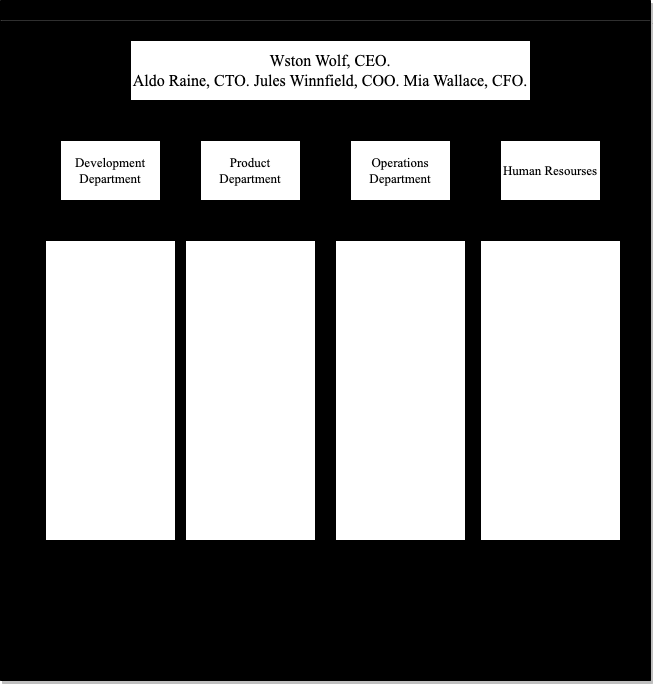

The diagram above was exported from draw.io. Its source (the exported page's mxGraphModel, read from the mxfile embedded in the PNG):
<mxGraphModel dx="1216" dy="637" grid="1" gridSize="10" guides="1" tooltips="1" connect="1" arrows="1" fold="1" page="1" pageScale="1" pageWidth="850" pageHeight="1100" background="none" math="0" shadow="0">
  <root>
    <mxCell id="0" />
    <mxCell id="1" parent="0" />
    <mxCell id="3" value="Tarantino Tech " style="swimlane;startSize=20;horizontal=1;containerType=tree;newEdgeStyle={&quot;edgeStyle&quot;:&quot;elbowEdgeStyle&quot;,&quot;startArrow&quot;:&quot;none&quot;,&quot;endArrow&quot;:&quot;none&quot;};swimlaneFillColor=#000000;fontSize=17;fontFamily=Times New Roman;glass=0;swimlaneLine=0;rounded=0;shadow=1;fillColor=#000000;fillStyle=auto;" parent="1" vertex="1">
      <mxGeometry x="90" y="70" width="650" height="680" as="geometry" />
    </mxCell>
    <mxCell id="5" value="" style="edgeStyle=elbowEdgeStyle;elbow=vertical;sourcePerimeterSpacing=0;targetPerimeterSpacing=0;startArrow=none;endArrow=none;rounded=0;curved=0;" parent="3" source="6" target="8" edge="1">
      <mxGeometry relative="1" as="geometry">
        <Array as="points">
          <mxPoint x="310" y="120" />
          <mxPoint x="310" y="110" />
        </Array>
      </mxGeometry>
    </mxCell>
    <UserObject label="&lt;font style=&quot;font-size: 16px;&quot; face=&quot;Times New Roman&quot;&gt;Wston Wolf, CEO.&lt;br&gt;Aldo Raine, CTO. Jules Winnfield, COO. Mia Wallace, CFO.&lt;/font&gt;" treeRoot="1" id="6">
      <mxCell style="whiteSpace=wrap;html=1;align=center;treeFolding=1;treeMoving=1;newEdgeStyle={&quot;edgeStyle&quot;:&quot;elbowEdgeStyle&quot;,&quot;startArrow&quot;:&quot;none&quot;,&quot;endArrow&quot;:&quot;none&quot;};" parent="3" vertex="1">
        <mxGeometry x="130" y="40" width="400" height="60" as="geometry" />
      </mxCell>
    </UserObject>
    <mxCell id="8" value="&lt;font style=&quot;font-size: 13px;&quot; face=&quot;Times New Roman&quot;&gt;Product Department&lt;/font&gt;" style="whiteSpace=wrap;html=1;align=center;verticalAlign=middle;treeFolding=1;treeMoving=1;newEdgeStyle={&quot;edgeStyle&quot;:&quot;elbowEdgeStyle&quot;,&quot;startArrow&quot;:&quot;none&quot;,&quot;endArrow&quot;:&quot;none&quot;};" parent="3" vertex="1">
      <mxGeometry x="200" y="140" width="100" height="60" as="geometry" />
    </mxCell>
    <mxCell id="17" value="" style="edgeStyle=elbowEdgeStyle;elbow=vertical;sourcePerimeterSpacing=0;targetPerimeterSpacing=0;startArrow=none;endArrow=none;rounded=0;curved=0;" parent="3" source="6" target="18" edge="1">
      <mxGeometry relative="1" as="geometry">
        <mxPoint x="430" y="320" as="sourcePoint" />
        <Array as="points">
          <mxPoint x="310" y="120" />
          <mxPoint x="310" y="110" />
        </Array>
      </mxGeometry>
    </mxCell>
    <mxCell id="18" value="&lt;font style=&quot;font-size: 13px;&quot; face=&quot;Times New Roman&quot;&gt;Operations Department&lt;/font&gt;" style="whiteSpace=wrap;html=1;align=center;verticalAlign=middle;treeFolding=1;treeMoving=1;newEdgeStyle={&quot;edgeStyle&quot;:&quot;elbowEdgeStyle&quot;,&quot;startArrow&quot;:&quot;none&quot;,&quot;endArrow&quot;:&quot;none&quot;};" parent="3" vertex="1">
      <mxGeometry x="350" y="140" width="100" height="60" as="geometry" />
    </mxCell>
    <mxCell id="19" value="" style="edgeStyle=elbowEdgeStyle;elbow=vertical;sourcePerimeterSpacing=0;targetPerimeterSpacing=0;startArrow=none;endArrow=none;rounded=0;curved=0;" parent="3" target="20" edge="1">
      <mxGeometry relative="1" as="geometry">
        <mxPoint x="310" y="100" as="sourcePoint" />
        <Array as="points">
          <mxPoint x="320" y="120" />
          <mxPoint x="310" y="130" />
          <mxPoint x="310" y="110" />
        </Array>
      </mxGeometry>
    </mxCell>
    <mxCell id="20" value="&lt;font style=&quot;font-size: 13px;&quot; face=&quot;Times New Roman&quot;&gt;Human Resourses&lt;/font&gt;" style="whiteSpace=wrap;html=1;align=center;verticalAlign=middle;treeFolding=1;treeMoving=1;newEdgeStyle={&quot;edgeStyle&quot;:&quot;elbowEdgeStyle&quot;,&quot;startArrow&quot;:&quot;none&quot;,&quot;endArrow&quot;:&quot;none&quot;};" parent="3" vertex="1">
      <mxGeometry x="500" y="140" width="100" height="60" as="geometry" />
    </mxCell>
    <mxCell id="21" value="" style="edgeStyle=elbowEdgeStyle;elbow=vertical;sourcePerimeterSpacing=0;targetPerimeterSpacing=0;startArrow=none;endArrow=none;rounded=0;curved=0;" parent="3" target="22" edge="1">
      <mxGeometry relative="1" as="geometry">
        <mxPoint x="310" y="100" as="sourcePoint" />
        <Array as="points">
          <mxPoint x="220" y="120" />
          <mxPoint x="240" y="110" />
          <mxPoint x="250" y="110" />
          <mxPoint x="230" y="120" />
        </Array>
      </mxGeometry>
    </mxCell>
    <mxCell id="22" value="&lt;font style=&quot;font-size: 13px;&quot; face=&quot;Times New Roman&quot;&gt;Development Department&lt;/font&gt;" style="whiteSpace=wrap;html=1;align=center;verticalAlign=middle;treeFolding=1;treeMoving=1;newEdgeStyle={&quot;edgeStyle&quot;:&quot;elbowEdgeStyle&quot;,&quot;startArrow&quot;:&quot;none&quot;,&quot;endArrow&quot;:&quot;none&quot;};" parent="3" vertex="1">
      <mxGeometry x="60" y="140" width="100" height="60" as="geometry" />
    </mxCell>
    <mxCell id="29" value="" style="edgeStyle=elbowEdgeStyle;elbow=vertical;sourcePerimeterSpacing=0;targetPerimeterSpacing=0;startArrow=none;endArrow=none;rounded=0;curved=0;" parent="3" source="22" target="30" edge="1">
      <mxGeometry relative="1" as="geometry">
        <mxPoint x="425" y="160" as="sourcePoint" />
        <Array as="points">
          <mxPoint x="100" y="240" />
          <mxPoint x="390" y="170" />
        </Array>
      </mxGeometry>
    </mxCell>
    <mxCell id="30" value="&lt;span id=&quot;docs-internal-guid-e799ee07-7fff-43e9-9ac9-6543a05c805f&quot; style=&quot;font-size: 13px;&quot;&gt;&lt;font face=&quot;Times New Roman&quot; style=&quot;font-size: 13px;&quot; color=&quot;#ffffff&quot;&gt;&lt;p style=&quot;line-height: 1.38; margin-top: 0pt; margin-bottom: 0pt;&quot; dir=&quot;ltr&quot;&gt;&lt;span style=&quot;background-color: transparent; font-style: normal; font-variant: normal; text-decoration: none; vertical-align: baseline;&quot;&gt;&lt;b&gt;Lead Software Engineer:&lt;/b&gt;&amp;nbsp;&lt;/span&gt;&lt;/p&gt;&lt;p style=&quot;line-height: 1.38; margin-top: 0pt; margin-bottom: 0pt;&quot; dir=&quot;ltr&quot;&gt;&lt;span style=&quot;background-color: transparent; font-style: normal; font-variant: normal; text-decoration: none; vertical-align: baseline;&quot;&gt;Vincent Vega&lt;/span&gt;&lt;/p&gt;&lt;p style=&quot;line-height: 1.38; margin-top: 0pt; margin-bottom: 0pt;&quot; dir=&quot;ltr&quot;&gt;&lt;span style=&quot;background-color: transparent; font-style: normal; font-variant: normal; text-decoration: none; vertical-align: baseline;&quot;&gt;&lt;b&gt;&lt;br&gt;&lt;/b&gt;&lt;/span&gt;&lt;/p&gt;&lt;p style=&quot;line-height: 1.38; margin-top: 0pt; margin-bottom: 0pt;&quot; dir=&quot;ltr&quot;&gt;&lt;span style=&quot;background-color: transparent; font-style: normal; font-variant: normal; text-decoration: none; vertical-align: baseline;&quot;&gt;&lt;span style=&quot;&quot; class=&quot;Apple-tab-span&quot;&gt;&#09;&lt;/span&gt;&lt;/span&gt;&lt;span style=&quot;background-color: transparent; font-style: normal; font-variant: normal; text-decoration: none; vertical-align: baseline;&quot;&gt;&lt;b&gt;Senior Frontend&amp;nbsp;&lt;/b&gt;&lt;/span&gt;&lt;/p&gt;&lt;p style=&quot;line-height: 1.38; margin-top: 0pt; margin-bottom: 0pt;&quot; dir=&quot;ltr&quot;&gt;&lt;span style=&quot;background-color: transparent; font-style: normal; font-variant: normal; text-decoration: none; vertical-align: baseline;&quot;&gt;&lt;b&gt;Developer&lt;/b&gt;:&amp;nbsp;&lt;/span&gt;&lt;/p&gt;&lt;p style=&quot;line-height: 1.38; margin-top: 0pt; margin-bottom: 0pt;&quot; dir=&quot;ltr&quot;&gt;&lt;span style=&quot;background-color: transparent; font-style: normal; font-variant: normal; text-decoration: none; vertical-align: baseline;&quot;&gt;King Schultz&lt;/span&gt;&lt;/p&gt;&lt;p style=&quot;line-height: 1.38; margin-top: 0pt; margin-bottom: 0pt;&quot; dir=&quot;ltr&quot;&gt;&lt;span style=&quot;background-color: transparent; font-style: normal; font-variant: normal; text-decoration: none; vertical-align: baseline;&quot;&gt;&lt;b&gt;&lt;br&gt;&lt;/b&gt;&lt;/span&gt;&lt;/p&gt;&lt;p style=&quot;line-height: 1.38; margin-top: 0pt; margin-bottom: 0pt;&quot; dir=&quot;ltr&quot;&gt;&lt;span style=&quot;background-color: transparent; font-style: normal; font-variant: normal; text-decoration: none; vertical-align: baseline;&quot;&gt;&lt;span style=&quot;&quot; class=&quot;Apple-tab-span&quot;&gt;&#09;&lt;/span&gt;&lt;/span&gt;&lt;span style=&quot;background-color: transparent; font-style: normal; font-variant: normal; text-decoration: none; vertical-align: baseline;&quot;&gt;&lt;b&gt;Backend Developer&lt;/b&gt;: &lt;/span&gt;&lt;span style=&quot;background-color: transparent; font-style: normal; font-variant: normal; text-decoration: none; vertical-align: baseline;&quot;&gt;Bridget Von Hammersmark&lt;/span&gt;&lt;/p&gt;&lt;span style=&quot;background-color: transparent; font-style: normal; font-variant: normal; text-decoration: none; vertical-align: baseline;&quot;&gt;&lt;span style=&quot;&quot; class=&quot;Apple-tab-span&quot;&gt;&#09;&lt;/span&gt;&lt;/span&gt;&lt;span style=&quot;background-color: transparent; font-style: normal; font-variant: normal; text-decoration: none; vertical-align: baseline;&quot;&gt;&lt;b&gt;&lt;br&gt;QA Engineer&lt;/b&gt;: &lt;br&gt;&lt;/span&gt;&lt;span style=&quot;background-color: transparent; font-style: normal; font-variant: normal; text-decoration: none; vertical-align: baseline;&quot;&gt;Django Freeman&lt;/span&gt;&lt;/font&gt;&lt;/span&gt;" style="whiteSpace=wrap;html=1;align=center;verticalAlign=middle;treeFolding=1;treeMoving=1;newEdgeStyle={&quot;edgeStyle&quot;:&quot;elbowEdgeStyle&quot;,&quot;startArrow&quot;:&quot;none&quot;,&quot;endArrow&quot;:&quot;none&quot;};" parent="3" vertex="1">
      <mxGeometry x="45" y="240" width="130" height="300" as="geometry" />
    </mxCell>
    <mxCell id="31" value="" style="edgeStyle=elbowEdgeStyle;elbow=vertical;sourcePerimeterSpacing=0;targetPerimeterSpacing=0;startArrow=none;endArrow=none;rounded=0;curved=0;" parent="3" source="8" target="32" edge="1">
      <mxGeometry relative="1" as="geometry">
        <mxPoint x="425" y="150" as="sourcePoint" />
      </mxGeometry>
    </mxCell>
    <mxCell id="32" value="&lt;span style=&quot;font-size: 13px;&quot; id=&quot;docs-internal-guid-25d80467-7fff-d87a-ffaf-dde440a955ff&quot;&gt;&lt;font style=&quot;font-size: 13px;&quot; face=&quot;Times New Roman&quot; color=&quot;#ffffff&quot;&gt;&lt;p style=&quot;line-height: 1.38; margin-top: 0pt; margin-bottom: 0pt;&quot; dir=&quot;ltr&quot;&gt;&lt;span style=&quot;background-color: transparent; font-variant-numeric: normal; font-variant-east-asian: normal; font-variant-alternates: normal; vertical-align: baseline;&quot;&gt;&lt;b&gt;Product Manager:&lt;/b&gt; &lt;/span&gt;&lt;span style=&quot;background-color: transparent; font-variant-numeric: normal; font-variant-east-asian: normal; font-variant-alternates: normal; vertical-align: baseline;&quot;&gt;Archie Hicox&lt;/span&gt;&lt;/p&gt;&lt;p style=&quot;line-height: 1.38; margin-top: 0pt; margin-bottom: 0pt;&quot; dir=&quot;ltr&quot;&gt;&lt;span style=&quot;background-color: transparent; font-variant-numeric: normal; font-variant-east-asian: normal; font-variant-alternates: normal; vertical-align: baseline;&quot;&gt;&amp;nbsp;&lt;/span&gt;&lt;/p&gt;&lt;p style=&quot;line-height: 1.38; margin-top: 0pt; margin-bottom: 0pt;&quot; dir=&quot;ltr&quot;&gt;&lt;span style=&quot;background-color: transparent; font-variant-numeric: normal; font-variant-east-asian: normal; font-variant-alternates: normal; vertical-align: baseline;&quot;&gt;&lt;span style=&quot;&quot; class=&quot;Apple-tab-span&quot;&gt;&#09;&lt;/span&gt;&lt;/span&gt;&lt;span style=&quot;background-color: transparent; font-variant-numeric: normal; font-variant-east-asian: normal; font-variant-alternates: normal; vertical-align: baseline;&quot;&gt;&lt;b&gt;UX/UI Designer:&lt;/b&gt; &lt;/span&gt;&lt;span style=&quot;background-color: transparent; font-variant-numeric: normal; font-variant-east-asian: normal; font-variant-alternates: normal; vertical-align: baseline;&quot;&gt;Bridget Von Hammersmark&lt;/span&gt;&lt;/p&gt;&lt;p style=&quot;line-height: 1.38; margin-top: 0pt; margin-bottom: 0pt;&quot; dir=&quot;ltr&quot;&gt;&lt;span style=&quot;background-color: transparent; font-variant-numeric: normal; font-variant-east-asian: normal; font-variant-alternates: normal; vertical-align: baseline;&quot;&gt;&lt;br&gt;&lt;/span&gt;&lt;/p&gt;&lt;p style=&quot;line-height: 1.38; margin-top: 0pt; margin-bottom: 0pt;&quot; dir=&quot;ltr&quot;&gt;&lt;span style=&quot;background-color: transparent; font-variant-numeric: normal; font-variant-east-asian: normal; font-variant-alternates: normal; vertical-align: baseline;&quot;&gt;&lt;span style=&quot;&quot; class=&quot;Apple-tab-span&quot;&gt;&#09;&lt;/span&gt;&lt;/span&gt;&lt;span style=&quot;background-color: transparent; font-variant-numeric: normal; font-variant-east-asian: normal; font-variant-alternates: normal; vertical-align: baseline;&quot;&gt;&lt;b&gt;Data Analyst:&lt;/b&gt;&amp;nbsp;&lt;/span&gt;&lt;/p&gt;&lt;p style=&quot;line-height: 1.38; margin-top: 0pt; margin-bottom: 0pt;&quot; dir=&quot;ltr&quot;&gt;&lt;span style=&quot;background-color: transparent; font-variant-numeric: normal; font-variant-east-asian: normal; font-variant-alternates: normal; vertical-align: baseline;&quot;&gt;Archie Hicox&lt;/span&gt;&lt;/p&gt;&lt;span style=&quot;background-color: transparent; font-variant-numeric: normal; font-variant-east-asian: normal; font-variant-alternates: normal; vertical-align: baseline;&quot;&gt;&lt;span style=&quot;&quot; class=&quot;Apple-tab-span&quot;&gt;&#09;&lt;/span&gt;&lt;/span&gt;&lt;span style=&quot;background-color: transparent; font-variant-numeric: normal; font-variant-east-asian: normal; font-variant-alternates: normal; vertical-align: baseline;&quot;&gt;&lt;br&gt;&lt;b&gt;Scrum Master:&lt;/b&gt; &lt;br&gt;&lt;/span&gt;&lt;span style=&quot;background-color: transparent; font-variant-numeric: normal; font-variant-east-asian: normal; font-variant-alternates: normal; vertical-align: baseline;&quot;&gt;Hans Landa&lt;/span&gt;&lt;/font&gt;&lt;/span&gt;" style="whiteSpace=wrap;html=1;align=center;verticalAlign=middle;treeFolding=1;treeMoving=1;newEdgeStyle={&quot;edgeStyle&quot;:&quot;elbowEdgeStyle&quot;,&quot;startArrow&quot;:&quot;none&quot;,&quot;endArrow&quot;:&quot;none&quot;};" parent="3" vertex="1">
      <mxGeometry x="185" y="240" width="130" height="300" as="geometry" />
    </mxCell>
    <mxCell id="33" value="" style="edgeStyle=elbowEdgeStyle;elbow=vertical;sourcePerimeterSpacing=0;targetPerimeterSpacing=0;startArrow=none;endArrow=none;rounded=0;curved=0;" parent="3" source="18" target="34" edge="1">
      <mxGeometry relative="1" as="geometry">
        <mxPoint x="425" y="150" as="sourcePoint" />
      </mxGeometry>
    </mxCell>
    <mxCell id="34" value="&lt;span style=&quot;font-size: 13px;&quot; id=&quot;docs-internal-guid-2fe3ccd4-7fff-9ed2-d9b9-ab63693bc539&quot;&gt;&lt;font style=&quot;font-size: 13px;&quot; face=&quot;Times New Roman&quot; color=&quot;#ffffff&quot;&gt;&lt;p style=&quot;line-height: 1.38; margin-top: 0pt; margin-bottom: 0pt;&quot; dir=&quot;ltr&quot;&gt;&lt;span style=&quot;background-color: transparent; font-variant-numeric: normal; font-variant-east-asian: normal; font-variant-alternates: normal; vertical-align: baseline;&quot;&gt;&lt;b&gt;Operations Director/ VP of Operations:&amp;nbsp;&lt;/b&gt;&lt;/span&gt;&lt;/p&gt;&lt;p style=&quot;line-height: 1.38; margin-top: 0pt; margin-bottom: 0pt;&quot; dir=&quot;ltr&quot;&gt;&lt;span style=&quot;background-color: transparent; font-variant-numeric: normal; font-variant-east-asian: normal; font-variant-alternates: normal; vertical-align: baseline;&quot;&gt;Jackie Brown&lt;/span&gt;&lt;/p&gt;&lt;p style=&quot;line-height: 1.38; margin-top: 0pt; margin-bottom: 0pt;&quot; dir=&quot;ltr&quot;&gt;&lt;span style=&quot;background-color: transparent; font-variant-numeric: normal; font-variant-east-asian: normal; font-variant-alternates: normal; vertical-align: baseline;&quot;&gt;&lt;br&gt;&lt;/span&gt;&lt;/p&gt;&lt;p style=&quot;line-height: 1.38; margin-top: 0pt; margin-bottom: 0pt;&quot; dir=&quot;ltr&quot;&gt;&lt;b&gt;&lt;span style=&quot;background-color: transparent; font-variant-numeric: normal; font-variant-east-asian: normal; font-variant-alternates: normal; vertical-align: baseline;&quot;&gt;&lt;span style=&quot;&quot; class=&quot;Apple-tab-span&quot;&gt;&#09;&lt;/span&gt;&lt;/span&gt;&lt;span style=&quot;background-color: transparent; font-variant-numeric: normal; font-variant-east-asian: normal; font-variant-alternates: normal; vertical-align: baseline;&quot;&gt;Supply Chain Manager:&amp;nbsp;&lt;/span&gt;&lt;/b&gt;&lt;/p&gt;&lt;p style=&quot;line-height: 1.38; margin-top: 0pt; margin-bottom: 0pt;&quot; dir=&quot;ltr&quot;&gt;&lt;span style=&quot;background-color: transparent; font-variant-numeric: normal; font-variant-east-asian: normal; font-variant-alternates: normal; vertical-align: baseline;&quot;&gt;Butch Coolidge&lt;/span&gt;&lt;/p&gt;&lt;p style=&quot;line-height: 1.38; margin-top: 0pt; margin-bottom: 0pt;&quot; dir=&quot;ltr&quot;&gt;&lt;span style=&quot;background-color: transparent; font-variant-numeric: normal; font-variant-east-asian: normal; font-variant-alternates: normal; vertical-align: baseline;&quot;&gt;&lt;br&gt;&lt;/span&gt;&lt;/p&gt;&lt;p style=&quot;line-height: 1.38; margin-top: 0pt; margin-bottom: 0pt;&quot; dir=&quot;ltr&quot;&gt;&lt;span style=&quot;background-color: transparent; font-variant-numeric: normal; font-variant-east-asian: normal; font-variant-alternates: normal; vertical-align: baseline;&quot;&gt;&lt;span style=&quot;&quot; class=&quot;Apple-tab-span&quot;&gt;&#09;&lt;/span&gt;&lt;/span&gt;&lt;span style=&quot;background-color: transparent; font-variant-numeric: normal; font-variant-east-asian: normal; font-variant-alternates: normal; vertical-align: baseline;&quot;&gt;&lt;b&gt;Facilities Manager:&lt;/b&gt;&amp;nbsp;&lt;/span&gt;&lt;/p&gt;&lt;p style=&quot;line-height: 1.38; margin-top: 0pt; margin-bottom: 0pt;&quot; dir=&quot;ltr&quot;&gt;&lt;span style=&quot;background-color: transparent; font-variant-numeric: normal; font-variant-east-asian: normal; font-variant-alternates: normal; vertical-align: baseline;&quot;&gt;Ordell Robbie&amp;nbsp;&lt;/span&gt;&lt;/p&gt;&lt;span style=&quot;background-color: transparent; font-variant-numeric: normal; font-variant-east-asian: normal; font-variant-alternates: normal; vertical-align: baseline;&quot;&gt;&lt;span style=&quot;&quot; class=&quot;Apple-tab-span&quot;&gt;&#09;&lt;/span&gt;&lt;/span&gt;&lt;span style=&quot;background-color: transparent; font-variant-numeric: normal; font-variant-east-asian: normal; font-variant-alternates: normal; vertical-align: baseline;&quot;&gt;&lt;br&gt;&lt;b&gt;Security Officer:&lt;/b&gt; &lt;br&gt;&lt;/span&gt;&lt;span style=&quot;background-color: transparent; font-variant-numeric: normal; font-variant-east-asian: normal; font-variant-alternates: normal; vertical-align: baseline;&quot;&gt;Elle Driver&lt;/span&gt;&lt;/font&gt;&lt;/span&gt;" style="whiteSpace=wrap;html=1;align=center;verticalAlign=middle;treeFolding=1;treeMoving=1;newEdgeStyle={&quot;edgeStyle&quot;:&quot;elbowEdgeStyle&quot;,&quot;startArrow&quot;:&quot;none&quot;,&quot;endArrow&quot;:&quot;none&quot;};" parent="3" vertex="1">
      <mxGeometry x="335" y="240" width="130" height="300" as="geometry" />
    </mxCell>
    <mxCell id="35" value="" style="edgeStyle=elbowEdgeStyle;elbow=vertical;sourcePerimeterSpacing=0;targetPerimeterSpacing=0;startArrow=none;endArrow=none;rounded=0;curved=0;" parent="3" source="20" target="36" edge="1">
      <mxGeometry relative="1" as="geometry">
        <mxPoint x="425" y="150" as="sourcePoint" />
      </mxGeometry>
    </mxCell>
    <mxCell id="36" value="&lt;span style=&quot;font-size: 13px;&quot; id=&quot;docs-internal-guid-3576dbf7-7fff-b66c-99b4-dacb2f873062&quot;&gt;&lt;font face=&quot;Times New Roman&quot; style=&quot;font-size: 13px;&quot; color=&quot;#ffffff&quot;&gt;&lt;p style=&quot;line-height: 1.38; margin-top: 0pt; margin-bottom: 0pt;&quot; dir=&quot;ltr&quot;&gt;&lt;span style=&quot;background-color: transparent; font-variant-numeric: normal; font-variant-east-asian: normal; font-variant-alternates: normal; vertical-align: baseline;&quot;&gt;&lt;b&gt;HR Director&lt;/b&gt;:&lt;/span&gt;&lt;span style=&quot;background-color: transparent; font-variant-numeric: normal; font-variant-east-asian: normal; font-variant-alternates: normal; vertical-align: baseline;&quot;&gt;&amp;nbsp;&lt;/span&gt;&lt;/p&gt;&lt;p style=&quot;line-height: 1.38; margin-top: 0pt; margin-bottom: 0pt;&quot; dir=&quot;ltr&quot;&gt;&lt;span style=&quot;background-color: transparent; font-variant-numeric: normal; font-variant-east-asian: normal; font-variant-alternates: normal; vertical-align: baseline;&quot;&gt;Hugo Stiglitz&amp;nbsp;&lt;/span&gt;&lt;/p&gt;&lt;p style=&quot;line-height: 1.38; margin-top: 0pt; margin-bottom: 0pt;&quot; dir=&quot;ltr&quot;&gt;&lt;span style=&quot;background-color: transparent; font-variant-numeric: normal; font-variant-east-asian: normal; font-variant-alternates: normal; vertical-align: baseline;&quot;&gt;&lt;br&gt;&lt;/span&gt;&lt;/p&gt;&lt;p style=&quot;line-height: 1.38; margin-top: 0pt; margin-bottom: 0pt;&quot; dir=&quot;ltr&quot;&gt;&lt;b&gt;&lt;span style=&quot;background-color: transparent; font-variant-numeric: normal; font-variant-east-asian: normal; font-variant-alternates: normal; vertical-align: baseline;&quot;&gt;&lt;span style=&quot;&quot; class=&quot;Apple-tab-span&quot;&gt;&#09;&lt;/span&gt;&lt;/span&gt;&lt;span style=&quot;background-color: transparent; font-variant-numeric: normal; font-variant-east-asian: normal; font-variant-alternates: normal; vertical-align: baseline;&quot;&gt;Talent Acquisition Specialist:&lt;/span&gt;&lt;/b&gt;&lt;/p&gt;&lt;p style=&quot;line-height: 1.38; margin-top: 0pt; margin-bottom: 0pt;&quot; dir=&quot;ltr&quot;&gt;&lt;span style=&quot;background-color: transparent; font-variant-numeric: normal; font-variant-east-asian: normal; font-variant-alternates: normal; vertical-align: baseline;&quot;&gt;&lt;/span&gt;&lt;span style=&quot;background-color: transparent; font-variant-numeric: normal; font-variant-east-asian: normal; font-variant-alternates: normal; vertical-align: baseline;&quot;&gt;Beatrix Kiddo&lt;/span&gt;&lt;/p&gt;&lt;p style=&quot;line-height: 1.38; margin-top: 0pt; margin-bottom: 0pt;&quot; dir=&quot;ltr&quot;&gt;&lt;span style=&quot;background-color: transparent; font-variant-numeric: normal; font-variant-east-asian: normal; font-variant-alternates: normal; vertical-align: baseline;&quot;&gt;&lt;br&gt;&lt;/span&gt;&lt;/p&gt;&lt;p style=&quot;line-height: 1.38; margin-top: 0pt; margin-bottom: 0pt;&quot; dir=&quot;ltr&quot;&gt;&lt;b&gt;&lt;span style=&quot;background-color: transparent; font-variant-numeric: normal; font-variant-east-asian: normal; font-variant-alternates: normal; vertical-align: baseline;&quot;&gt;&lt;span style=&quot;&quot; class=&quot;Apple-tab-span&quot;&gt;&#09;&lt;/span&gt;&lt;/span&gt;&lt;span style=&quot;background-color: transparent; font-variant-numeric: normal; font-variant-east-asian: normal; font-variant-alternates: normal; vertical-align: baseline;&quot;&gt;Employee Relations Manager:&amp;nbsp;&lt;/span&gt;&lt;/b&gt;&lt;/p&gt;&lt;p style=&quot;line-height: 1.38; margin-top: 0pt; margin-bottom: 0pt;&quot; dir=&quot;ltr&quot;&gt;&lt;span style=&quot;background-color: transparent; font-variant-numeric: normal; font-variant-east-asian: normal; font-variant-alternates: normal; vertical-align: baseline;&quot;&gt;Daisy Domergue&lt;/span&gt;&lt;/p&gt;&lt;span style=&quot;background-color: transparent; font-variant-numeric: normal; font-variant-east-asian: normal; font-variant-alternates: normal; vertical-align: baseline;&quot;&gt;&lt;span style=&quot;&quot; class=&quot;Apple-tab-span&quot;&gt;&#09;&lt;/span&gt;&lt;/span&gt;&lt;span style=&quot;background-color: transparent; font-variant-numeric: normal; font-variant-east-asian: normal; font-variant-alternates: normal; vertical-align: baseline;&quot;&gt;&lt;br&gt;&lt;b&gt;Training and Development Coordinator: &lt;/b&gt;&lt;br&gt;&lt;/span&gt;&lt;span style=&quot;background-color: transparent; font-variant-numeric: normal; font-variant-east-asian: normal; font-variant-alternates: normal; vertical-align: baseline;&quot;&gt;Gogo Yubari&lt;/span&gt;&lt;/font&gt;&lt;/span&gt;" style="whiteSpace=wrap;html=1;align=center;verticalAlign=middle;treeFolding=1;treeMoving=1;newEdgeStyle={&quot;edgeStyle&quot;:&quot;elbowEdgeStyle&quot;,&quot;startArrow&quot;:&quot;none&quot;,&quot;endArrow&quot;:&quot;none&quot;};" parent="3" vertex="1">
      <mxGeometry x="480" y="240" width="140" height="300" as="geometry" />
    </mxCell>
  </root>
</mxGraphModel>